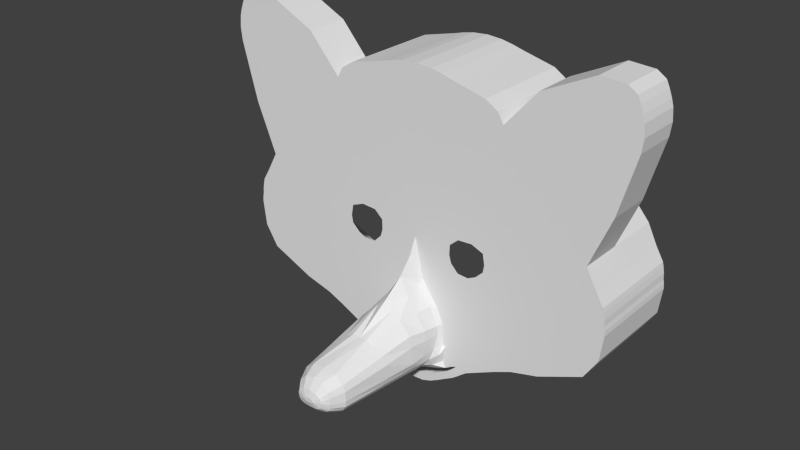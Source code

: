 # Source: Raccoon.blend  (saved by Blender 2.76.0; exported with 4.5.12 LTS)
import bpy
from mathutils import Matrix  # noqa: F401  (used for matrix-valued properties, if any)

bpy.ops.wm.read_factory_settings(use_empty=True)
scene = bpy.context.scene
scene.name = 'Scene'

# ---- collections
col_collection_1 = bpy.data.collections.new('Collection 1'); scene.collection.children.link(col_collection_1)

# ---- world
world_world = bpy.data.worlds.new('World'); scene.world = world_world
world_world.color = (0.05088, 0.05088, 0.05088)
world_world.use_sun_shadow = False
world_world.sun_shadow_jitter_overblur = 0.0
world_world.cycles.sampling_method = 'MANUAL'
world_world.cycles.sample_map_resolution = 256

# ---- meshes
me_plane_002 = bpy.data.meshes.new('Plane.002')
me_plane_002.from_pydata([(1.455, 2.17, 80.57), (2.778, 2.615, 80.57), (1.412, 3.459, 80.57), (2.399, 3.733, 80.57), (0.0, 2.094, 80.57), (0.0, 3.319, 80.57), (3.961, 3.242, 80.57), (3.439, 4.19, 80.57), (5.176, 3.967, 80.57), (4.542, 4.808, 80.57), (6.431, 4.679, 80.57), (5.718, 5.495, 80.57), (7.424, 5.424, 80.57), (6.56, 6.239, 80.57), (7.909, 5.845, 80.57), (7.078, 6.736, 80.57), (8.712, 6.44, 80.57), (7.881, 7.332, 80.57), (6.392, 7.461, 80.57), (7.195, 8.057, 80.57), (6.237, 6.36, 80.57), (5.55, 7.086, 80.57), (5.229, 5.749, 80.57), (4.822, 6.699, 80.57), (4.439, 5.373, 80.57), (4.216, 6.544, 82.02), (3.309, 5.128, 80.57), (2.122, 4.858, 80.57), (2.127, 5.388, 82.02), (0.8654, 4.703, 80.57), (0.0, 4.716, 80.57), (0.0, 5.064, 82.02), (5.117, 7.993, 80.57), (4.861, 8.075, 81.37), (5.281, 9.079, 80.57), (5.383, 11.08, 80.57), (5.044, 12.68, 80.57), (4.237, 14.38, 80.57), (2.981, 22.64, 80.57), (2.129, 24.35, 80.57), (13.07, 8.575, 80.57), (12.24, 9.466, 80.57), (11.56, 10.19, 80.57), (10.2, 13.14, 80.57), (9.82, 15.33, 80.57), (9.522, 17.24, 80.57), (8.432, 20.61, 80.57), (0.0, 26.41, 80.57), (9.891, 8.315, 80.57), (6.232, 15.7, 80.57), (15.55, 9.658, 80.57), (14.72, 10.55, 80.57), (14.03, 11.27, 80.57), (12.67, 14.23, 80.57), (12.3, 16.41, 80.57), (12.0, 18.32, 80.57), (10.7, 22.24, 80.57), (19.42, 10.7, 80.57), (18.59, 11.59, 80.57), (17.9, 12.32, 80.57), (16.54, 15.27, 80.57), (16.16, 17.46, 80.57), (15.86, 19.37, 80.57), (13.37, 24.54, 80.57), (10.72, 7.424, 80.57), (9.205, 9.04, 80.57), (7.066, 13.9, 80.57), (7.601, 12.03, 80.57), (5.819, 21.82, 80.57), (11.07, 8.891, 80.57), (7.877, 16.47, 80.57), (11.9, 7.999, 80.57), (8.899, 12.59, 80.57), (6.885, 20.72, 80.57), (10.38, 9.616, 80.57), (8.443, 14.62, 80.57), (11.06, 15.87, 80.57), (11.44, 13.68, 80.57), (13.48, 10.01, 80.57), (14.31, 9.117, 80.57), (12.8, 10.73, 80.57), (10.76, 17.78, 80.57), (9.618, 21.18, 80.57), (14.61, 14.75, 80.57), (15.97, 11.8, 80.57), (12.96, 18.69, 80.57), (14.23, 16.93, 80.57), (16.65, 11.07, 80.57), (10.89, 23.29, 80.57), (17.48, 10.18, 80.57), (25.72, 13.45, 80.57), (25.12, 14.27, 80.57), (24.57, 15.06, 80.57), (23.28, 17.61, 80.57), (22.9, 19.8, 80.57), (22.6, 21.71, 80.57), (20.11, 26.88, 80.57), (28.07, 20.07, 80.57), (28.02, 20.75, 80.57), (27.9, 21.35, 80.57), (27.85, 22.2, 80.57), (27.69, 23.08, 80.57), (27.54, 23.69, 80.57), (26.49, 25.45, 80.57), (12.81, 27.1, 80.57), (10.62, 24.85, 80.57), (21.0, 31.06, 80.57), (24.98, 28.21, 80.57), (10.31, 27.88, 80.57), (8.861, 25.56, 80.57), (5.731, 26.8, 80.57), (6.801, 25.43, 80.57), (3.638, 24.49, 80.57), (5.561, 24.33, 80.57), (3.638, 23.22, 80.57), (5.507, 22.89, 80.57), (2.268, 33.12, 80.57), (0.0, 33.29, 80.57), (3.777, 33.27, 80.57), (2.175, 41.71, 80.57), (0.0, 41.88, 80.57), (3.777, 41.92, 80.57), (2.222, 46.72, 80.57), (0.0, 46.89, 80.57), (3.889, 46.38, 80.57), (23.26, 26.16, 80.57), (24.97, 22.62, 80.57), (25.17, 21.31, 80.57), (25.43, 19.81, 80.57), (26.83, 17.29, 80.57), (27.6, 16.42, 80.57), (26.36, 17.79, 80.57), (23.02, 29.41, 80.57), (12.67, 34.39, 80.57), (16.04, 34.91, 80.57), (9.838, 34.1, 80.57), (5.31, 33.34, 80.57), (12.76, 42.26, 80.57), (13.62, 39.23, 80.57), (9.931, 42.83, 80.57), (5.402, 42.07, 80.57), (11.95, 43.69, 80.57), (10.2, 44.8, 80.57), (5.402, 45.97, 80.57), (24.47, 37.74, 80.57), (27.91, 35.27, 80.57), (26.22, 36.32, 80.57), (20.17, 41.08, 80.57), (17.33, 47.45, 80.57), (18.07, 44.82, 80.57), (28.36, 45.08, 80.57), (30.19, 43.49, 80.57), (29.32, 44.16, 80.57), (26.4, 46.74, 80.57), (24.45, 50.88, 80.57), (25.27, 48.75, 80.57), (29.99, 47.9, 80.57), (30.41, 45.31, 80.57), (30.26, 46.96, 80.57), (29.61, 48.9, 80.57), (27.92, 50.67, 80.57), (29.16, 49.84, 80.57), (3.167, 5.818, 82.02), (0.8705, 5.103, 82.02), (4.735, 9.123, 80.57), (4.648, 10.9, 80.57), (4.627, 12.35, 80.57), (3.798, 14.36, 80.57), (0.0, 23.67, 80.57), (3.617, 6.9, 83.28), (2.817, 6.304, 83.28), (1.699, 5.926, 83.28), (0.7796, 5.641, 83.28), (0.0, 5.628, 83.28), (4.356, 7.892, 82.83), (4.407, 9.13, 82.0), (4.285, 10.95, 80.99), (4.195, 12.09, 81.09), (3.142, 14.74, 81.21), (0.0, 21.4, 81.58), (2.334, 8.364, 99.85), (1.951, 8.028, 99.84), (1.066, 7.704, 99.82), (0.5042, 7.527, 99.84), (0.0, 7.529, 99.8), (2.467, 8.724, 99.83), (2.547, 9.328, 99.84), (2.493, 10.19, 99.84), (2.276, 10.96, 99.84), (1.294, 11.95, 99.83), (0.0, 12.19, 99.82), (1.693, 8.923, 100.7), (1.406, 8.653, 100.7), (1.003, 8.507, 100.7), (0.5029, 8.471, 100.7), (0.0, 8.443, 100.7), (1.81, 9.308, 100.7), (1.877, 9.699, 100.7), (1.817, 9.901, 100.7), (1.672, 10.24, 100.7), (0.9902, 10.72, 100.7), (0.0, 10.91, 100.7), (0.7089, 9.439, 101.0), (0.5419, 9.409, 101.0), (0.4014, 9.331, 101.0), (0.2387, 9.28, 101.0), (0.0, 9.288, 101.0), (0.8041, 9.524, 101.0), (0.7654, 9.608, 101.0), (0.6983, 9.72, 101.0), (0.5683, 9.82, 101.0), (0.4187, 9.909, 101.0), (0.0, 9.908, 101.0), (1.455, 2.17, 75.79), (2.778, 2.615, 75.79), (0.0, 2.094, 75.79), (3.961, 3.242, 75.79), (5.176, 3.967, 75.79), (6.431, 4.679, 75.79), (7.424, 5.424, 75.79), (7.909, 5.845, 75.79), (8.712, 6.44, 75.79), (13.07, 8.575, 75.79), (15.55, 9.658, 75.79), (19.42, 10.7, 75.79), (10.72, 7.424, 75.79), (11.9, 7.999, 75.79), (14.31, 9.117, 75.79), (17.48, 10.18, 75.79), (25.72, 13.45, 75.79), (28.07, 20.07, 75.79), (28.02, 20.75, 75.79), (27.9, 21.35, 75.79), (27.85, 22.2, 75.79), (27.69, 23.08, 75.79), (27.54, 23.69, 75.79), (26.49, 25.45, 75.79), (24.98, 28.21, 75.79), (2.222, 46.72, 75.79), (0.0, 46.89, 75.79), (3.889, 46.38, 75.79), (27.6, 16.42, 75.79), (12.76, 42.26, 75.79), (11.95, 43.69, 75.79), (10.2, 44.8, 75.79), (5.402, 45.97, 75.79), (27.91, 35.27, 75.79), (17.33, 47.45, 75.79), (30.19, 43.49, 75.79), (24.45, 50.88, 75.79), (29.99, 47.9, 75.79), (30.41, 45.31, 75.79), (30.26, 46.96, 75.79), (29.61, 48.9, 75.79), (27.92, 50.67, 75.79), (29.16, 49.84, 75.79), (3.389, 10.57, 98.01), (3.045, 11.47, 98.02), (2.975, 7.745, 98.02), (3.411, 8.42, 98.01), (1.383, 6.928, 98.0), (2.384, 7.279, 98.02), (1.809, 12.45, 98.01), (3.477, 9.229, 98.01), (0.6419, 6.697, 98.01), (0.0, 12.68, 98.0), (0.0, 6.691, 98.0), (4.38, 11.62, 86.55), (3.717, 7.33, 86.55), (1.594, 6.408, 86.55), (0.7341, 6.141, 86.55), (0.0, 6.13, 86.55), (4.018, 13.07, 86.55), (4.243, 8.218, 86.55), (2.674, 6.777, 86.55), (2.421, 14.8, 86.55), (4.603, 9.163, 86.55), (0.0, 19.09, 83.53), (4.462, 11.29, 83.72), (3.667, 7.023, 84.57), (1.647, 6.075, 84.56), (0.7568, 5.799, 84.57), (0.0, 5.787, 84.56), (4.248, 12.62, 83.72), (4.3, 7.963, 84.56), (2.745, 6.449, 84.57), (2.822, 14.77, 83.72), (4.505, 9.147, 84.16), (0.0, 16.88, 86.58), (3.602, 12.39, 91.46), (3.887, 8.304, 91.45), (2.55, 6.992, 91.46), (2.159, 13.26, 91.45), (4.121, 9.192, 91.46), (0.0, 13.81, 91.45), (4.105, 11.17, 91.46), (3.4, 7.508, 91.46), (1.504, 6.63, 91.45), (0.6946, 6.379, 91.46), (0.0, 6.37, 91.45), (1.301, 18.03, 80.57), (1.162, 17.31, 80.89), (1.474, 16.7, 83.72), (1.21, 15.9, 86.55), (1.079, 13.84, 91.45), (24.98, 28.21, 74.39), (12.76, 42.26, 74.39), (27.91, 35.27, 74.39), (17.33, 47.45, 74.39), (30.19, 43.49, 74.39), (24.45, 50.88, 74.39), (29.99, 47.9, 74.39), (30.41, 45.31, 74.39), (30.26, 46.96, 74.39), (29.61, 48.9, 74.39), (27.92, 50.67, 74.39), (29.16, 49.84, 74.39), (2.222, 46.72, 74.4), (0.0, 46.89, 74.4), (3.889, 46.38, 74.4), (1.455, 2.17, 74.56), (11.95, 43.69, 74.4), (10.2, 44.8, 74.4), (5.402, 45.97, 74.4), (3.389, 10.57, 96.62), (3.045, 11.47, 96.62), (4.105, 11.17, 90.06), (2.778, 2.615, 74.56), (0.0, 2.094, 74.56), (3.961, 3.242, 74.56), (5.176, 3.967, 74.56), (6.431, 4.679, 74.56), (7.424, 5.424, 74.56), (7.909, 5.845, 74.56), (8.712, 6.44, 74.56), (13.07, 8.575, 74.56), (15.55, 9.658, 74.56), (19.42, 10.7, 74.56), (10.72, 7.424, 74.56), (11.9, 7.999, 74.56), (14.31, 9.117, 74.56), (17.48, 10.18, 74.56), (25.72, 13.45, 74.56), (28.07, 20.07, 74.56), (28.02, 20.75, 74.56), (27.9, 21.35, 74.56), (27.85, 22.2, 74.56), (27.69, 23.08, 74.56), (27.54, 23.69, 74.56), (26.49, 25.45, 74.56), (27.6, 16.42, 74.56), (5.402, 45.97, 73.16), (24.98, 28.21, 66.16), (12.76, 42.26, 66.16), (2.222, 46.72, 66.17), (0.0, 46.89, 66.17), (3.889, 46.38, 66.17), (1.455, 2.17, 66.33), (11.95, 43.69, 66.17), (10.2, 44.8, 66.17), (5.402, 45.97, 66.17), (2.778, 2.615, 66.33), (0.0, 2.094, 66.33), (3.961, 3.242, 66.33), (5.176, 3.967, 66.33), (6.431, 4.679, 66.33), (7.424, 5.424, 66.33), (7.909, 5.845, 66.33), (8.712, 6.44, 66.33), (13.07, 8.575, 66.33), (15.55, 9.658, 66.33), (19.42, 10.7, 66.33), (10.72, 7.424, 66.33), (11.9, 7.999, 66.33), (14.31, 9.117, 66.33), (17.48, 10.18, 66.33), (25.72, 13.45, 66.33), (28.07, 20.07, 66.33), (28.02, 20.75, 66.33), (27.9, 21.35, 66.33), (27.85, 22.2, 66.33), (27.69, 23.08, 66.33), (27.54, 23.69, 66.33), (26.49, 25.45, 66.33), (27.6, 16.42, 66.33)], [(323, 351)], [(0, 1, 3, 2), (0, 2, 5, 4), (3, 1, 6, 7), (7, 6, 8, 9), (9, 8, 10, 11), (11, 10, 12, 13), (13, 12, 14, 15), (15, 14, 16, 17), (15, 17, 19, 18), (15, 18, 21, 20), (20, 21, 23, 22), (22, 23, 25, 24), (25, 23, 32, 33), (23, 21, 32), (18, 34, 32, 21), (19, 35, 34, 18), (68, 38, 37, 49), (69, 71, 40, 41), (74, 69, 41, 42), (75, 72, 43, 44), (72, 74, 42, 43), (70, 75, 44, 45), (76, 77, 53, 54), (78, 79, 50, 51), (77, 80, 52, 53), (81, 76, 54, 55), (80, 78, 51, 52), (82, 81, 55, 56), (83, 84, 59, 60), (85, 86, 61, 62), (84, 87, 58, 59), (88, 85, 62, 63), (86, 83, 60, 61), (87, 89, 57, 58), (37, 36, 66, 49), (35, 19, 65, 67), (36, 35, 67, 66), (19, 17, 48, 65), (17, 16, 64, 48), (73, 68, 49, 70), (46, 73, 70, 45), (49, 66, 75, 70), (67, 65, 74, 72), (66, 67, 72, 75), (65, 48, 69, 74), (48, 64, 71, 69), (46, 45, 81, 82), (42, 41, 78, 80), (45, 44, 76, 81), (43, 42, 80, 77), (41, 40, 79, 78), (44, 43, 77, 76), (51, 50, 89, 87), (54, 53, 83, 86), (56, 55, 85, 88), (52, 51, 87, 84), (55, 54, 86, 85), (53, 52, 84, 83), (62, 61, 94, 95), (59, 58, 91, 92), (63, 62, 95, 96), (61, 60, 93, 94), (58, 57, 90, 91), (60, 59, 92, 93), (125, 126, 102, 103), (127, 128, 100, 101), (129, 130, 97, 98), (128, 131, 99, 100), (126, 127, 101, 102), (131, 129, 98, 99), (125, 103, 107, 132), (63, 96, 106, 104), (88, 63, 104, 105), (105, 104, 108, 109), (109, 108, 110, 111), (111, 110, 112, 113), (113, 112, 114, 115), (68, 115, 114, 38), (114, 112, 39, 38), (39, 112, 118, 116), (47, 39, 116, 117), (116, 118, 121, 119), (117, 116, 119, 120), (119, 121, 124, 122), (120, 119, 122, 123), (96, 125, 132, 106), (92, 91, 129, 131), (95, 94, 127, 126), (93, 92, 131, 128), (91, 90, 130, 129), (94, 93, 128, 127), (96, 95, 126, 125), (108, 104, 133, 135), (104, 106, 134, 133), (110, 136, 118, 112), (135, 133, 137, 139), (136, 135, 139, 140), (133, 134, 138, 137), (118, 136, 140, 121), (140, 139, 142, 143), (139, 137, 141, 142), (121, 140, 143, 124), (106, 132, 146, 144), (132, 107, 145, 146), (134, 106, 144, 147), (137, 138, 149, 148), (138, 134, 147, 149), (149, 147, 153, 155), (147, 144, 150, 153), (144, 146, 152, 150), (148, 149, 155, 154), (146, 145, 151, 152), (155, 153, 159, 161), (153, 150, 156, 159), (150, 152, 158, 156), (154, 155, 161, 160), (152, 151, 157, 158), (166, 167, 178, 177), (286, 178, 301, 302), (164, 165, 176, 175), (165, 166, 177, 176), (256, 257, 188, 187), (258, 259, 185, 180), (260, 261, 181, 182), (257, 262, 189, 188), (259, 263, 186, 185), (264, 260, 182, 183), (262, 265, 190, 189), (263, 256, 187, 186), (266, 264, 183, 184), (261, 258, 180, 181), (184, 183, 194, 195), (181, 180, 191, 192), (187, 188, 199, 198), (180, 185, 196, 191), (182, 181, 192, 193), (188, 189, 200, 199), (185, 186, 197, 196), (183, 182, 193, 194), (189, 190, 201, 200), (186, 187, 198, 197), (197, 198, 209, 208), (195, 194, 205, 206), (192, 191, 202, 203), (198, 199, 210, 209), (191, 196, 207, 202), (193, 192, 203, 204), (199, 200, 211, 210), (196, 197, 208, 207), (194, 193, 204, 205), (200, 201, 212, 211), (207, 208, 209, 202), (202, 209, 210, 203), (203, 210, 211, 204), (205, 204, 211), (205, 211, 212, 206), (110, 108, 135, 136), (8, 6, 216, 217), (40, 71, 226, 222), (1, 0, 213, 214), (97, 130, 241, 230), (10, 8, 217, 218), (154, 160, 254, 249), (90, 57, 224, 229), (157, 151, 248, 251), (142, 141, 243, 244), (98, 97, 230, 231), (50, 79, 227, 223), (148, 154, 249, 247), (12, 10, 218, 219), (99, 98, 231, 232), (145, 107, 237, 246), (0, 4, 215, 213), (151, 145, 246, 248), (101, 100, 233, 234), (156, 158, 252, 250), (102, 101, 234, 235), (57, 89, 228, 224), (137, 148, 247, 242), (130, 90, 229, 241), (107, 103, 236, 237), (71, 64, 225, 226), (158, 157, 251, 252), (14, 12, 219, 220), (103, 102, 235, 236), (64, 16, 221, 225), (79, 40, 222, 227), (159, 156, 250, 253), (100, 99, 232, 233), (6, 1, 214, 216), (141, 137, 242, 243), (160, 161, 255, 254), (123, 122, 238, 239), (124, 143, 245, 240), (161, 159, 253, 255), (122, 124, 240, 238), (89, 50, 223, 228), (16, 14, 220, 221), (143, 142, 244, 245), (291, 296, 258, 261), (299, 298, 264, 266), (293, 295, 256, 263), (292, 304, 294, 265, 262), (298, 297, 260, 264), (290, 293, 263, 259), (289, 292, 262, 257), (297, 291, 261, 260), (296, 290, 259, 258), (295, 289, 257, 256), (278, 283, 272, 267), (279, 284, 273, 268), (280, 285, 274, 269), (283, 286, 275, 272), (284, 287, 276, 273), (281, 280, 269, 270), (275, 286, 302, 303), (287, 278, 267, 276), (282, 281, 270, 271), (285, 279, 268, 274), (24, 25, 162, 26), (26, 162, 28, 27), (27, 28, 163, 29), (29, 163, 31, 30), (33, 32, 34, 164), (164, 34, 35, 165), (165, 35, 36, 166), (166, 36, 37, 167), (167, 37, 38, 39), (167, 39, 47, 168, 300), (28, 162, 170, 171), (33, 164, 175, 174), (163, 28, 171, 172), (31, 163, 172, 173), (162, 25, 169, 170), (25, 33, 174, 169), (170, 169, 279, 285), (173, 172, 281, 282), (175, 176, 278, 287), (292, 275, 303, 304), (172, 171, 280, 281), (174, 175, 287, 284), (177, 178, 286, 283), (171, 170, 285, 280), (169, 174, 284, 279), (176, 177, 283, 278), (267, 272, 289, 295), (268, 273, 290, 296), (269, 274, 291, 297), (272, 275, 292, 289), (273, 276, 293, 290), (270, 269, 297, 298), (303, 288, 294, 304), (276, 267, 295, 293), (271, 270, 298, 299), (274, 268, 296, 291), (300, 301, 178, 167), (301, 300, 168, 179), (301, 179, 277, 302), (302, 277, 288, 303), (247, 249, 310, 308), (249, 254, 315, 310), (253, 250, 311, 314), (248, 246, 307, 309), (251, 248, 309, 312), (246, 237, 305, 307), (254, 255, 316, 315), (250, 252, 313, 311), (242, 247, 308, 306), (255, 253, 314, 316), (252, 251, 312, 313), (237, 242, 306, 305), (305, 306, 308, 307), (310, 309, 307, 308), (315, 312, 309, 310), (312, 315, 316, 313), (313, 316, 314, 311), (220, 219, 332, 333), (245, 244, 322, 323), (238, 240, 319, 317), (240, 245, 323, 319), (295, 256, 324, 326), (256, 257, 325, 324), (244, 243, 321, 322), (239, 238, 317, 318), (243, 242, 306, 321), (233, 232, 345, 346), (228, 223, 336, 341), (221, 220, 333, 334), (230, 241, 350, 343), (214, 213, 320, 327), (229, 224, 337, 342), (222, 226, 339, 335), (213, 215, 328, 320), (231, 230, 343, 344), (223, 227, 340, 336), (216, 214, 327, 329), (232, 231, 344, 345), (224, 228, 341, 337), (217, 216, 329, 330), (234, 233, 346, 347), (225, 221, 334, 338), (241, 229, 342, 350), (218, 217, 330, 331), (235, 234, 347, 348), (226, 225, 338, 339), (219, 218, 331, 332), (236, 235, 348, 349), (227, 222, 335, 340), (236, 349, 305, 237), (347, 346, 380, 381), (306, 305, 352, 353), (332, 331, 365, 366), (327, 320, 357, 361), (348, 347, 381, 382), (333, 332, 366, 367), (349, 348, 382, 383), (334, 333, 367, 368), (346, 345, 379, 380), (335, 339, 373, 369), (343, 350, 384, 377), (336, 340, 374, 370), (350, 342, 376, 384), (305, 349, 383, 352), (318, 317, 354, 355), (337, 341, 375, 371), (317, 319, 356, 354), (338, 334, 368, 372), (323, 322, 359, 360), (339, 338, 372, 373), (322, 321, 358, 359), (340, 335, 369, 374), (320, 328, 362, 357), (341, 336, 370, 375), (321, 306, 353, 358), (319, 323, 360, 356), (342, 337, 371, 376), (329, 327, 361, 363), (344, 343, 377, 378), (330, 329, 363, 364), (345, 344, 378, 379), (331, 330, 364, 365)])
me_plane_002.use_remesh_preserve_volume = False
me_plane_002.use_remesh_preserve_attributes = False
me_plane_002.use_mirror_vertex_groups = False
me_plane_002.update()

# ---- objects
ob_plane = bpy.data.objects.new('Plane', me_plane_002)

# ---- transforms, parenting, visibility, modifiers, constraints
ob_plane.location = (5.96e-08, 2.842e-14, 2.384e-07)
ob_plane.rotation_euler = (1.571, -0.0, 0.0)
ob_plane.scale = (0.1589, 0.1589, 0.1589)
ob_plane.lineart.crease_threshold = 0.0
_m = ob_plane.modifiers.new('Mirror', 'MIRROR')
_m.use_clip = True

# ---- collection membership
col_collection_1.objects.link(ob_plane)

# ---- scene / render settings (as saved in the file)
scene.frame_start = 1; scene.frame_end = 250; scene.frame_set(1)
scene.render.engine = 'BLENDER_EEVEE_NEXT'
scene.render.resolution_percentage = 50
scene.render.dither_intensity = 0.0
scene.cycles.use_denoising = False
scene.cycles.samples = 10
scene.cycles.sampling_pattern = 'TABULATED_SOBOL'
scene.cycles.light_sampling_threshold = 0.0
scene.cycles.use_adaptive_sampling = False
scene.cycles.use_light_tree = False
scene.cycles.blur_glossy = 0.0
scene.cycles.pixel_filter_type = 'GAUSSIAN'
scene.cycles.sample_clamp_indirect = 0.0
scene.view_settings.view_transform = 'Standard'
bpy.context.view_layer.update()

# ---- added for rendering (the .blend has no active camera and no usable light): camera, sun
cam_auto = bpy.data.cameras.new('AutoCamera')
cam_auto.lens = 50.0
cam_auto.sensor_width = 36.0
cam_auto.clip_end = 1000.0
ob_auto_camera = bpy.data.objects.new('AutoCamera', cam_auto)
scene.collection.objects.link(ob_auto_camera)
ob_auto_camera.location = (12.5596, -28.3571, 14.2575)
ob_auto_camera.rotation_euler = (1.09748, -7.21219e-08, 0.694738)
scene.camera = ob_auto_camera
light_auto_sun = bpy.data.lights.new('AutoSun', 'SUN')
light_auto_sun.energy = 3.0
light_auto_sun.angle = 0.0523599
ob_auto_sun = bpy.data.objects.new('AutoSun', light_auto_sun)
scene.collection.objects.link(ob_auto_sun)
ob_auto_sun.rotation_euler = (0.872665, 0.174533, 0.523599)
bpy.context.view_layer.update()
